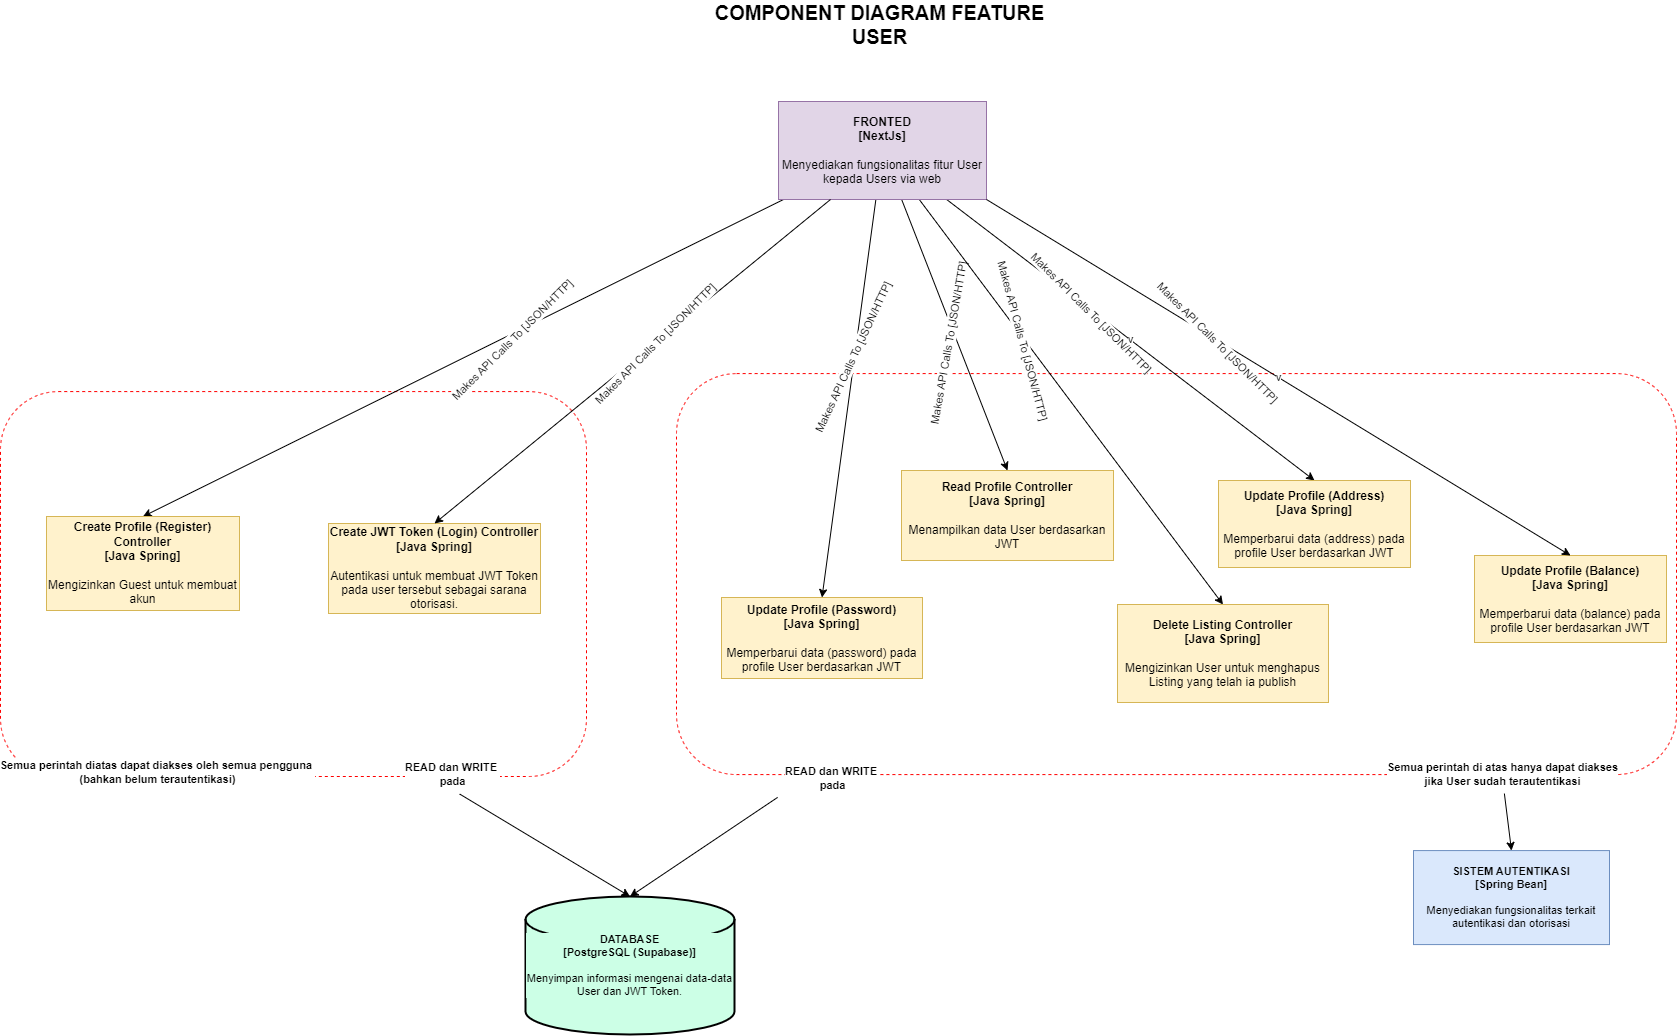

The diagram above was exported from draw.io. Its source (the exported page's mxGraphModel, read from the mxfile embedded in the PNG):
<mxGraphModel dx="3299" dy="1993" grid="0" gridSize="10" guides="1" tooltips="1" connect="1" arrows="1" fold="1" page="1" pageScale="1" pageWidth="1390" pageHeight="980" math="0" shadow="0">
  <root>
    <mxCell id="n2QGIO71CaM3zJq69uHb-0" />
    <mxCell id="n2QGIO71CaM3zJq69uHb-1" parent="n2QGIO71CaM3zJq69uHb-0" />
    <mxCell id="5WQcfZbQfTV5FSvAbPqg-1" value="" style="rounded=1;whiteSpace=wrap;html=1;dashed=1;strokeColor=#FF0000;" vertex="1" parent="n2QGIO71CaM3zJq69uHb-1">
      <mxGeometry x="-206" y="352.08" width="586" height="384.92" as="geometry" />
    </mxCell>
    <mxCell id="n2QGIO71CaM3zJq69uHb-2" value="" style="rounded=1;whiteSpace=wrap;html=1;dashed=1;strokeColor=#FF0000;" vertex="1" parent="n2QGIO71CaM3zJq69uHb-1">
      <mxGeometry x="470" y="334.08" width="1000" height="401" as="geometry" />
    </mxCell>
    <mxCell id="n2QGIO71CaM3zJq69uHb-3" style="rounded=0;orthogonalLoop=1;jettySize=auto;html=1;entryX=0.5;entryY=0;entryDx=0;entryDy=0;" edge="1" parent="n2QGIO71CaM3zJq69uHb-1" source="n2QGIO71CaM3zJq69uHb-15" target="n2QGIO71CaM3zJq69uHb-23">
      <mxGeometry relative="1" as="geometry" />
    </mxCell>
    <mxCell id="n2QGIO71CaM3zJq69uHb-4" value="Makes API Calls To [JSON/HTTP]" style="edgeLabel;html=1;align=center;verticalAlign=middle;resizable=0;points=[];fontFamily=Helvetica;fontSize=11;fontColor=default;labelBackgroundColor=default;rotation=-45;" connectable="0" vertex="1" parent="n2QGIO71CaM3zJq69uHb-3">
      <mxGeometry x="-0.1993" y="-4" relative="1" as="geometry">
        <mxPoint x="-15" y="18" as="offset" />
      </mxGeometry>
    </mxCell>
    <mxCell id="n2QGIO71CaM3zJq69uHb-5" style="edgeStyle=none;rounded=0;orthogonalLoop=1;jettySize=auto;html=1;entryX=0.5;entryY=0;entryDx=0;entryDy=0;strokeColor=default;align=center;verticalAlign=middle;fontFamily=Helvetica;fontSize=11;fontColor=default;labelBackgroundColor=default;endArrow=classic;" edge="1" parent="n2QGIO71CaM3zJq69uHb-1" source="n2QGIO71CaM3zJq69uHb-15" target="n2QGIO71CaM3zJq69uHb-20">
      <mxGeometry relative="1" as="geometry" />
    </mxCell>
    <mxCell id="n2QGIO71CaM3zJq69uHb-6" value="Makes API Calls To [JSON/HTTP]" style="edgeLabel;html=1;align=center;verticalAlign=middle;resizable=0;points=[];fontFamily=Helvetica;fontSize=11;fontColor=default;labelBackgroundColor=default;rotation=-65;" connectable="0" vertex="1" parent="n2QGIO71CaM3zJq69uHb-5">
      <mxGeometry x="-0.2021" relative="1" as="geometry">
        <mxPoint x="-2" as="offset" />
      </mxGeometry>
    </mxCell>
    <mxCell id="n2QGIO71CaM3zJq69uHb-7" style="edgeStyle=none;rounded=0;orthogonalLoop=1;jettySize=auto;html=1;entryX=0.5;entryY=0;entryDx=0;entryDy=0;strokeColor=default;align=center;verticalAlign=middle;fontFamily=Helvetica;fontSize=11;fontColor=default;labelBackgroundColor=default;endArrow=classic;" edge="1" parent="n2QGIO71CaM3zJq69uHb-1" source="n2QGIO71CaM3zJq69uHb-15" target="n2QGIO71CaM3zJq69uHb-22">
      <mxGeometry relative="1" as="geometry" />
    </mxCell>
    <mxCell id="n2QGIO71CaM3zJq69uHb-8" value="Makes API Calls To [JSON/HTTP]" style="edgeLabel;html=1;align=center;verticalAlign=middle;resizable=0;points=[];fontFamily=Helvetica;fontSize=11;fontColor=default;labelBackgroundColor=default;rotation=-80;" connectable="0" vertex="1" parent="n2QGIO71CaM3zJq69uHb-7">
      <mxGeometry x="-0.0677" relative="1" as="geometry">
        <mxPoint x="-3" y="18" as="offset" />
      </mxGeometry>
    </mxCell>
    <mxCell id="n2QGIO71CaM3zJq69uHb-9" value="v" style="edgeStyle=none;rounded=0;orthogonalLoop=1;jettySize=auto;html=1;entryX=0.5;entryY=0;entryDx=0;entryDy=0;strokeColor=default;align=center;verticalAlign=middle;fontFamily=Helvetica;fontSize=11;fontColor=default;labelBackgroundColor=default;endArrow=classic;" edge="1" parent="n2QGIO71CaM3zJq69uHb-1" source="n2QGIO71CaM3zJq69uHb-15" target="n2QGIO71CaM3zJq69uHb-16">
      <mxGeometry relative="1" as="geometry" />
    </mxCell>
    <mxCell id="n2QGIO71CaM3zJq69uHb-10" value="Makes API Calls To [JSON/HTTP]" style="edgeLabel;html=1;align=center;verticalAlign=middle;resizable=0;points=[];fontFamily=Helvetica;fontSize=11;fontColor=default;labelBackgroundColor=default;rotation=45;" connectable="0" vertex="1" parent="n2QGIO71CaM3zJq69uHb-9">
      <mxGeometry x="-0.2084" y="-1" relative="1" as="geometry">
        <mxPoint as="offset" />
      </mxGeometry>
    </mxCell>
    <mxCell id="n2QGIO71CaM3zJq69uHb-11" style="edgeStyle=none;rounded=0;orthogonalLoop=1;jettySize=auto;html=1;entryX=0.5;entryY=0;entryDx=0;entryDy=0;strokeColor=default;align=center;verticalAlign=middle;fontFamily=Helvetica;fontSize=11;fontColor=default;labelBackgroundColor=default;endArrow=classic;" edge="1" parent="n2QGIO71CaM3zJq69uHb-1" source="n2QGIO71CaM3zJq69uHb-15" target="n2QGIO71CaM3zJq69uHb-19">
      <mxGeometry relative="1" as="geometry" />
    </mxCell>
    <mxCell id="n2QGIO71CaM3zJq69uHb-12" value="Makes API Calls To [JSON/HTTP]" style="edgeLabel;html=1;align=center;verticalAlign=middle;resizable=0;points=[];fontFamily=Helvetica;fontSize=11;fontColor=default;labelBackgroundColor=default;rotation=75;" connectable="0" vertex="1" parent="n2QGIO71CaM3zJq69uHb-11">
      <mxGeometry x="-0.3112" y="-1" relative="1" as="geometry">
        <mxPoint as="offset" />
      </mxGeometry>
    </mxCell>
    <mxCell id="n2QGIO71CaM3zJq69uHb-15" value="&lt;b&gt;FRONTED&lt;/b&gt;&lt;div&gt;&lt;b&gt;[NextJs]&lt;/b&gt;&lt;/div&gt;&lt;div&gt;&lt;br&gt;&lt;/div&gt;&lt;div&gt;Menyediakan fungsionalitas fitur User kepada Users via web&lt;br&gt;&lt;/div&gt;" style="rounded=0;whiteSpace=wrap;html=1;fillColor=#e1d5e7;strokeColor=#9673a6;" vertex="1" parent="n2QGIO71CaM3zJq69uHb-1">
      <mxGeometry x="572" y="62" width="208" height="98" as="geometry" />
    </mxCell>
    <mxCell id="n2QGIO71CaM3zJq69uHb-16" value="&lt;b&gt;Update Profile (Address)&lt;/b&gt;&lt;div&gt;&lt;b&gt;[Java Spring]&lt;/b&gt;&lt;/div&gt;&lt;div&gt;&lt;br&gt;&lt;/div&gt;&lt;div&gt;Memperbarui data (address) pada profile User berdasarkan JWT&lt;/div&gt;" style="rounded=0;whiteSpace=wrap;html=1;fillColor=#fff2cc;strokeColor=#d6b656;" vertex="1" parent="n2QGIO71CaM3zJq69uHb-1">
      <mxGeometry x="1012" y="441" width="192" height="87" as="geometry" />
    </mxCell>
    <mxCell id="n2QGIO71CaM3zJq69uHb-19" value="&lt;b&gt;Delete Listing Controller&lt;/b&gt;&lt;div&gt;&lt;b&gt;[Java Spring]&lt;/b&gt;&lt;/div&gt;&lt;div&gt;&lt;br&gt;&lt;/div&gt;&lt;div&gt;Mengizinkan User untuk menghapus Listing yang telah ia publish&lt;/div&gt;" style="rounded=0;whiteSpace=wrap;html=1;fillColor=#fff2cc;strokeColor=#d6b656;" vertex="1" parent="n2QGIO71CaM3zJq69uHb-1">
      <mxGeometry x="911" y="565" width="211" height="98" as="geometry" />
    </mxCell>
    <mxCell id="n2QGIO71CaM3zJq69uHb-20" value="&lt;b&gt;Update Profile (Password)&lt;/b&gt;&lt;div&gt;&lt;b&gt;[Java Spring]&lt;/b&gt;&lt;/div&gt;&lt;div&gt;&lt;br&gt;&lt;/div&gt;&lt;div&gt;Memperbarui data (password) pada profile User berdasarkan JWT&lt;/div&gt;" style="rounded=0;whiteSpace=wrap;html=1;fillColor=#fff2cc;strokeColor=#d6b656;" vertex="1" parent="n2QGIO71CaM3zJq69uHb-1">
      <mxGeometry x="515" y="558" width="201" height="81" as="geometry" />
    </mxCell>
    <mxCell id="n2QGIO71CaM3zJq69uHb-22" value="&lt;b&gt;Read Profile Controller&lt;/b&gt;&lt;div&gt;&lt;b&gt;[Java Spring]&lt;/b&gt;&lt;/div&gt;&lt;div&gt;&lt;br&gt;&lt;/div&gt;&lt;div&gt;Menampilkan data User berdasarkan JWT&lt;/div&gt;" style="rounded=0;whiteSpace=wrap;html=1;fillColor=#fff2cc;strokeColor=#d6b656;" vertex="1" parent="n2QGIO71CaM3zJq69uHb-1">
      <mxGeometry x="695" y="431" width="212" height="90" as="geometry" />
    </mxCell>
    <mxCell id="n2QGIO71CaM3zJq69uHb-23" value="&lt;b&gt;Create Profile (Register) Controller&lt;/b&gt;&lt;div&gt;&lt;b&gt;[Java Spring]&lt;/b&gt;&lt;/div&gt;&lt;div&gt;&lt;br&gt;&lt;/div&gt;&lt;div&gt;Mengizinkan Guest untuk membuat akun&lt;/div&gt;" style="rounded=0;whiteSpace=wrap;html=1;fillColor=#fff2cc;strokeColor=#d6b656;" vertex="1" parent="n2QGIO71CaM3zJq69uHb-1">
      <mxGeometry x="-160" y="477" width="193" height="94" as="geometry" />
    </mxCell>
    <mxCell id="n2QGIO71CaM3zJq69uHb-24" value="READ dan WRITE&amp;nbsp;&lt;div&gt;pada&lt;/div&gt;" style="text;html=1;align=center;verticalAlign=middle;resizable=0;points=[];autosize=1;strokeColor=none;fillColor=none;fontFamily=Helvetica;fontSize=11;fontColor=default;labelBackgroundColor=default;fontStyle=1" vertex="1" parent="n2QGIO71CaM3zJq69uHb-1">
      <mxGeometry x="570" y="720.08" width="112" height="38" as="geometry" />
    </mxCell>
    <mxCell id="n2QGIO71CaM3zJq69uHb-25" value="&lt;b&gt;DATABASE&lt;/b&gt;&lt;div&gt;&lt;b&gt;[PostgreSQL (Supabase)]&lt;/b&gt;&lt;/div&gt;&lt;div&gt;&lt;br&gt;&lt;/div&gt;&lt;div&gt;Menyimpan informasi mengenai data-data User dan JWT Token.&lt;/div&gt;" style="strokeWidth=2;html=1;shape=mxgraph.flowchart.database;whiteSpace=wrap;fontFamily=Helvetica;fontSize=11;fontColor=default;labelBackgroundColor=#CCFFE6;verticalAlign=middle;labelBorderColor=none;textShadow=0;strokeColor=#000000;fillColor=#CCFFE6;" vertex="1" parent="n2QGIO71CaM3zJq69uHb-1">
      <mxGeometry x="319" y="857" width="209" height="138" as="geometry" />
    </mxCell>
    <mxCell id="n2QGIO71CaM3zJq69uHb-26" value="&lt;b&gt;SISTEM AUTENTIKASI&lt;/b&gt;&lt;div&gt;&lt;b&gt;[Spring Bean]&lt;/b&gt;&lt;/div&gt;&lt;div&gt;&lt;br&gt;&lt;/div&gt;&lt;div&gt;Menyediakan fungsionalitas terkait autentikasi dan otorisasi&lt;/div&gt;" style="rounded=0;whiteSpace=wrap;html=1;fontFamily=Helvetica;fontSize=11;labelBackgroundColor=none;fillColor=#dae8fc;strokeColor=#6c8ebf;" vertex="1" parent="n2QGIO71CaM3zJq69uHb-1">
      <mxGeometry x="1207" y="811.08" width="196" height="94" as="geometry" />
    </mxCell>
    <mxCell id="n2QGIO71CaM3zJq69uHb-27" style="edgeStyle=none;rounded=0;orthogonalLoop=1;jettySize=auto;html=1;entryX=0.5;entryY=0;entryDx=0;entryDy=0;strokeColor=default;align=center;verticalAlign=middle;fontFamily=Helvetica;fontSize=11;fontColor=default;labelBackgroundColor=default;endArrow=classic;" edge="1" parent="n2QGIO71CaM3zJq69uHb-1" source="n2QGIO71CaM3zJq69uHb-28" target="n2QGIO71CaM3zJq69uHb-26">
      <mxGeometry relative="1" as="geometry" />
    </mxCell>
    <mxCell id="n2QGIO71CaM3zJq69uHb-28" value="Semua perintah di atas hanya dapat diakses&lt;div&gt;jika User sudah terautentikasi&lt;/div&gt;" style="text;html=1;align=center;verticalAlign=middle;resizable=0;points=[];autosize=1;strokeColor=none;fillColor=none;fontFamily=Helvetica;fontSize=11;fontColor=default;labelBackgroundColor=default;fontStyle=1" vertex="1" parent="n2QGIO71CaM3zJq69uHb-1">
      <mxGeometry x="1178" y="716.08" width="235" height="38" as="geometry" />
    </mxCell>
    <mxCell id="n2QGIO71CaM3zJq69uHb-29" value="COMPONENT DIAGRAM FEATURE USER" style="text;html=1;align=center;verticalAlign=middle;whiteSpace=wrap;rounded=0;fontFamily=Helvetica;fontSize=20;fontColor=default;labelBackgroundColor=default;fontStyle=1" vertex="1" parent="n2QGIO71CaM3zJq69uHb-1">
      <mxGeometry x="478" y="-30" width="391" height="30" as="geometry" />
    </mxCell>
    <mxCell id="5WQcfZbQfTV5FSvAbPqg-2" value="&lt;b&gt;Create JWT Token (Login) Controller&lt;/b&gt;&lt;div&gt;&lt;b&gt;[Java Spring]&lt;/b&gt;&lt;/div&gt;&lt;div&gt;&lt;br&gt;&lt;/div&gt;&lt;div&gt;Autentikasi untuk membuat JWT Token pada user tersebut sebagai sarana otorisasi.&lt;/div&gt;" style="rounded=0;whiteSpace=wrap;html=1;fillColor=#fff2cc;strokeColor=#d6b656;" vertex="1" parent="n2QGIO71CaM3zJq69uHb-1">
      <mxGeometry x="122" y="484" width="212" height="90" as="geometry" />
    </mxCell>
    <mxCell id="5WQcfZbQfTV5FSvAbPqg-3" style="rounded=0;orthogonalLoop=1;jettySize=auto;html=1;entryX=0.5;entryY=0;entryDx=0;entryDy=0;exitX=0.25;exitY=1;exitDx=0;exitDy=0;" edge="1" parent="n2QGIO71CaM3zJq69uHb-1" source="n2QGIO71CaM3zJq69uHb-15" target="5WQcfZbQfTV5FSvAbPqg-2">
      <mxGeometry relative="1" as="geometry">
        <mxPoint x="587" y="170" as="sourcePoint" />
        <mxPoint x="-53" y="487" as="targetPoint" />
      </mxGeometry>
    </mxCell>
    <mxCell id="5WQcfZbQfTV5FSvAbPqg-4" value="Makes API Calls To [JSON/HTTP]" style="edgeLabel;html=1;align=center;verticalAlign=middle;resizable=0;points=[];fontFamily=Helvetica;fontSize=11;fontColor=default;labelBackgroundColor=default;rotation=-45;" connectable="0" vertex="1" parent="5WQcfZbQfTV5FSvAbPqg-3">
      <mxGeometry x="-0.1993" y="-4" relative="1" as="geometry">
        <mxPoint x="-15" y="18" as="offset" />
      </mxGeometry>
    </mxCell>
    <mxCell id="5WQcfZbQfTV5FSvAbPqg-5" value="READ dan WRITE&amp;nbsp;&lt;div&gt;pada&lt;/div&gt;" style="text;html=1;align=center;verticalAlign=middle;resizable=0;points=[];autosize=1;strokeColor=none;fillColor=none;fontFamily=Helvetica;fontSize=11;fontColor=default;labelBackgroundColor=default;fontStyle=1" vertex="1" parent="n2QGIO71CaM3zJq69uHb-1">
      <mxGeometry x="190" y="716.08" width="112" height="38" as="geometry" />
    </mxCell>
    <mxCell id="5WQcfZbQfTV5FSvAbPqg-6" value="Semua perintah diatas dapat diakses oleh semua pengguna&amp;nbsp;&lt;div&gt;(bahkan belum terautentikasi)&lt;/div&gt;" style="text;html=1;align=center;verticalAlign=middle;resizable=0;points=[];autosize=1;strokeColor=none;fillColor=none;fontFamily=Helvetica;fontSize=11;fontColor=default;labelBackgroundColor=default;fontStyle=1" vertex="1" parent="n2QGIO71CaM3zJq69uHb-1">
      <mxGeometry x="-206" y="714" width="314" height="38" as="geometry" />
    </mxCell>
    <mxCell id="5WQcfZbQfTV5FSvAbPqg-7" style="edgeStyle=none;rounded=0;orthogonalLoop=1;jettySize=auto;html=1;entryX=0.5;entryY=0;entryDx=0;entryDy=0;strokeColor=default;align=center;verticalAlign=middle;fontFamily=Helvetica;fontSize=11;fontColor=default;labelBackgroundColor=default;endArrow=classic;entryPerimeter=0;exitX=0.01;exitY=0.995;exitDx=0;exitDy=0;exitPerimeter=0;" edge="1" parent="n2QGIO71CaM3zJq69uHb-1" source="n2QGIO71CaM3zJq69uHb-24" target="n2QGIO71CaM3zJq69uHb-25">
      <mxGeometry relative="1" as="geometry">
        <mxPoint x="994" y="246" as="sourcePoint" />
        <mxPoint x="928" y="570" as="targetPoint" />
      </mxGeometry>
    </mxCell>
    <mxCell id="5WQcfZbQfTV5FSvAbPqg-9" style="edgeStyle=none;rounded=0;orthogonalLoop=1;jettySize=auto;html=1;entryX=0.5;entryY=0;entryDx=0;entryDy=0;strokeColor=default;align=center;verticalAlign=middle;fontFamily=Helvetica;fontSize=11;fontColor=default;labelBackgroundColor=default;endArrow=classic;entryPerimeter=0;exitX=0.564;exitY=1.012;exitDx=0;exitDy=0;exitPerimeter=0;" edge="1" parent="n2QGIO71CaM3zJq69uHb-1" source="5WQcfZbQfTV5FSvAbPqg-5" target="n2QGIO71CaM3zJq69uHb-25">
      <mxGeometry relative="1" as="geometry">
        <mxPoint x="898" y="840" as="sourcePoint" />
        <mxPoint x="751" y="897" as="targetPoint" />
      </mxGeometry>
    </mxCell>
    <mxCell id="2T04SZY_QASjGHPkk4T3-0" value="&lt;b&gt;Update Profile (Balance)&lt;/b&gt;&lt;div&gt;&lt;b&gt;[Java Spring]&lt;/b&gt;&lt;/div&gt;&lt;div&gt;&lt;br&gt;&lt;/div&gt;&lt;div&gt;Memperbarui data (balance) pada profile User berdasarkan JWT&lt;/div&gt;" style="rounded=0;whiteSpace=wrap;html=1;fillColor=#fff2cc;strokeColor=#d6b656;" vertex="1" parent="n2QGIO71CaM3zJq69uHb-1">
      <mxGeometry x="1268" y="516" width="192" height="87" as="geometry" />
    </mxCell>
    <mxCell id="2T04SZY_QASjGHPkk4T3-1" value="v" style="edgeStyle=none;rounded=0;orthogonalLoop=1;jettySize=auto;html=1;entryX=0.5;entryY=0;entryDx=0;entryDy=0;strokeColor=default;align=center;verticalAlign=middle;fontFamily=Helvetica;fontSize=11;fontColor=default;labelBackgroundColor=default;endArrow=classic;exitX=1;exitY=1;exitDx=0;exitDy=0;" edge="1" parent="n2QGIO71CaM3zJq69uHb-1" source="n2QGIO71CaM3zJq69uHb-15" target="2T04SZY_QASjGHPkk4T3-0">
      <mxGeometry relative="1" as="geometry">
        <mxPoint x="750" y="170" as="sourcePoint" />
        <mxPoint x="1118" y="451" as="targetPoint" />
      </mxGeometry>
    </mxCell>
    <mxCell id="2T04SZY_QASjGHPkk4T3-2" value="Makes API Calls To [JSON/HTTP]" style="edgeLabel;html=1;align=center;verticalAlign=middle;resizable=0;points=[];fontFamily=Helvetica;fontSize=11;fontColor=default;labelBackgroundColor=default;rotation=45;" connectable="0" vertex="1" parent="2T04SZY_QASjGHPkk4T3-1">
      <mxGeometry x="-0.2084" y="-1" relative="1" as="geometry">
        <mxPoint as="offset" />
      </mxGeometry>
    </mxCell>
  </root>
</mxGraphModel>